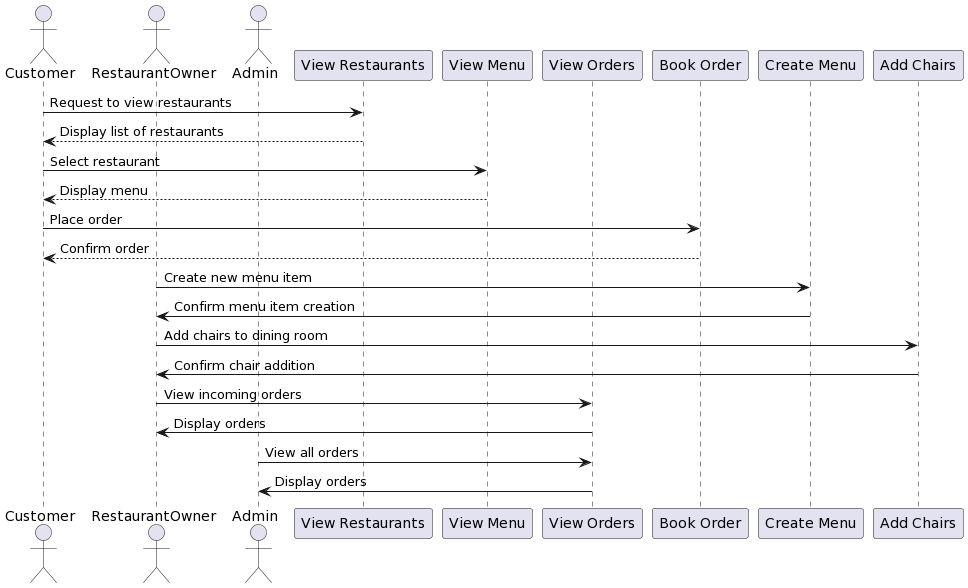

The diagram above was rendered by PlantUML. Its source (embedded in the PNG):
@startuml
actor Customer
actor RestaurantOwner
actor Admin

participant "View Restaurants"
participant "View Menu"
participant "View Orders"
participant "Book Order"
participant "Create Menu"
participant "Add Chairs"

Customer -> "View Restaurants": Request to view restaurants
"View Restaurants" --> Customer: Display list of restaurants
Customer -> "View Menu": Select restaurant
"View Menu" --> Customer: Display menu
Customer -> "Book Order": Place order
"Book Order" --> Customer: Confirm order

RestaurantOwner -> "Create Menu": Create new menu item
"Create Menu" -> RestaurantOwner: Confirm menu item creation
RestaurantOwner -> "Add Chairs": Add chairs to dining room
"Add Chairs" -> RestaurantOwner: Confirm chair addition
RestaurantOwner -> "View Orders": View incoming orders
"View Orders" -> RestaurantOwner: Display orders

Admin -> "View Orders": View all orders
"View Orders" -> Admin: Display orders
@enduml